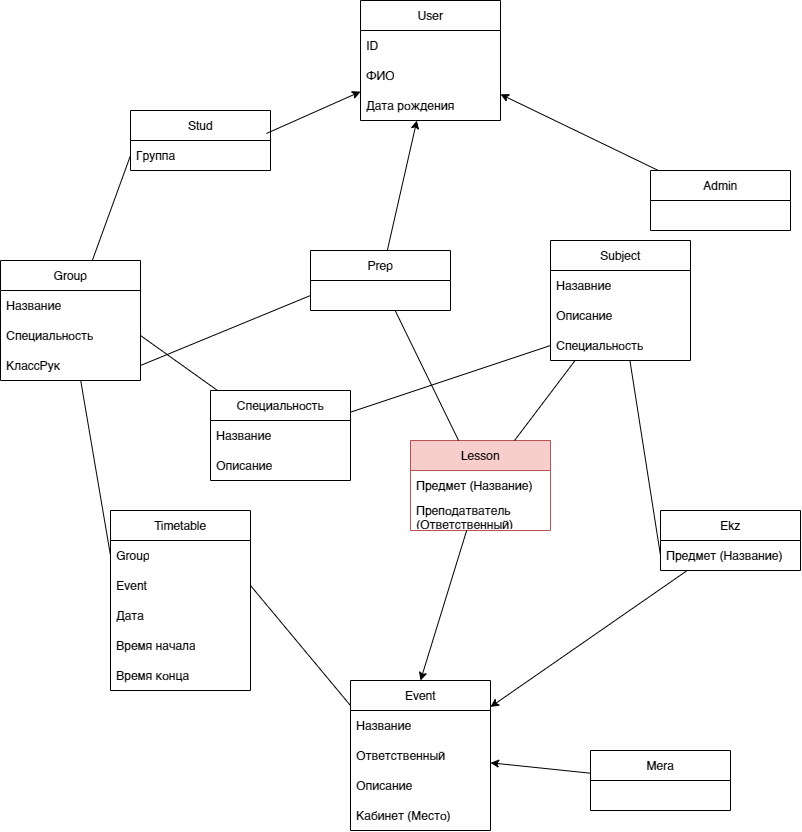

The diagram above was exported from draw.io. Its source (the exported page's mxGraphModel, read from the mxfile embedded in the PNG):
<mxGraphModel dx="2049" dy="1206" grid="1" gridSize="10" guides="1" tooltips="1" connect="1" arrows="1" fold="1" page="1" pageScale="1" pageWidth="850" pageHeight="1100" math="0" shadow="0" extFonts="Permanent Marker^https://fonts.googleapis.com/css?family=Permanent+Marker">
  <root>
    <mxCell id="0" />
    <mxCell id="1" parent="0" />
    <mxCell id="EUb6Ul8v7zF3n-Qnu0OC-1" value="User" style="swimlane;fontStyle=0;childLayout=stackLayout;horizontal=1;startSize=30;horizontalStack=0;resizeParent=1;resizeParentMax=0;resizeLast=0;collapsible=1;marginBottom=0;whiteSpace=wrap;html=1;" vertex="1" parent="1">
      <mxGeometry x="380" y="20" width="140" height="120" as="geometry" />
    </mxCell>
    <mxCell id="EUb6Ul8v7zF3n-Qnu0OC-72" value="ID" style="text;strokeColor=none;fillColor=none;align=left;verticalAlign=middle;spacingLeft=4;spacingRight=4;overflow=hidden;points=[[0,0.5],[1,0.5]];portConstraint=eastwest;rotatable=0;whiteSpace=wrap;html=1;" vertex="1" parent="EUb6Ul8v7zF3n-Qnu0OC-1">
      <mxGeometry y="30" width="140" height="30" as="geometry" />
    </mxCell>
    <mxCell id="EUb6Ul8v7zF3n-Qnu0OC-2" value="ФИО" style="text;strokeColor=none;fillColor=none;align=left;verticalAlign=middle;spacingLeft=4;spacingRight=4;overflow=hidden;points=[[0,0.5],[1,0.5]];portConstraint=eastwest;rotatable=0;whiteSpace=wrap;html=1;" vertex="1" parent="EUb6Ul8v7zF3n-Qnu0OC-1">
      <mxGeometry y="60" width="140" height="30" as="geometry" />
    </mxCell>
    <mxCell id="EUb6Ul8v7zF3n-Qnu0OC-3" value="Дата рождения" style="text;strokeColor=none;fillColor=none;align=left;verticalAlign=middle;spacingLeft=4;spacingRight=4;overflow=hidden;points=[[0,0.5],[1,0.5]];portConstraint=eastwest;rotatable=0;whiteSpace=wrap;html=1;" vertex="1" parent="EUb6Ul8v7zF3n-Qnu0OC-1">
      <mxGeometry y="90" width="140" height="30" as="geometry" />
    </mxCell>
    <mxCell id="EUb6Ul8v7zF3n-Qnu0OC-5" value="Stud" style="swimlane;fontStyle=0;childLayout=stackLayout;horizontal=1;startSize=30;horizontalStack=0;resizeParent=1;resizeParentMax=0;resizeLast=0;collapsible=1;marginBottom=0;whiteSpace=wrap;html=1;" vertex="1" parent="1">
      <mxGeometry x="150" y="130" width="140" height="60" as="geometry" />
    </mxCell>
    <mxCell id="EUb6Ul8v7zF3n-Qnu0OC-6" value="Группа" style="text;strokeColor=none;fillColor=none;align=left;verticalAlign=middle;spacingLeft=4;spacingRight=4;overflow=hidden;points=[[0,0.5],[1,0.5]];portConstraint=eastwest;rotatable=0;whiteSpace=wrap;html=1;" vertex="1" parent="EUb6Ul8v7zF3n-Qnu0OC-5">
      <mxGeometry y="30" width="140" height="30" as="geometry" />
    </mxCell>
    <mxCell id="EUb6Ul8v7zF3n-Qnu0OC-10" value="" style="endArrow=classic;html=1;rounded=0;exitX=0.971;exitY=0.383;exitDx=0;exitDy=0;exitPerimeter=0;" edge="1" parent="1" source="EUb6Ul8v7zF3n-Qnu0OC-5" target="EUb6Ul8v7zF3n-Qnu0OC-1">
      <mxGeometry width="50" height="50" relative="1" as="geometry">
        <mxPoint x="381" y="220" as="sourcePoint" />
        <mxPoint x="431" y="170" as="targetPoint" />
      </mxGeometry>
    </mxCell>
    <mxCell id="EUb6Ul8v7zF3n-Qnu0OC-11" value="Prep" style="swimlane;fontStyle=0;childLayout=stackLayout;horizontal=1;startSize=30;horizontalStack=0;resizeParent=1;resizeParentMax=0;resizeLast=0;collapsible=1;marginBottom=0;whiteSpace=wrap;html=1;" vertex="1" parent="1">
      <mxGeometry x="330" y="270" width="140" height="60" as="geometry" />
    </mxCell>
    <mxCell id="EUb6Ul8v7zF3n-Qnu0OC-15" value="Group" style="swimlane;fontStyle=0;childLayout=stackLayout;horizontal=1;startSize=30;horizontalStack=0;resizeParent=1;resizeParentMax=0;resizeLast=0;collapsible=1;marginBottom=0;whiteSpace=wrap;html=1;" vertex="1" parent="1">
      <mxGeometry x="20" y="280" width="140" height="120" as="geometry" />
    </mxCell>
    <mxCell id="EUb6Ul8v7zF3n-Qnu0OC-16" value="Название" style="text;strokeColor=none;fillColor=none;align=left;verticalAlign=middle;spacingLeft=4;spacingRight=4;overflow=hidden;points=[[0,0.5],[1,0.5]];portConstraint=eastwest;rotatable=0;whiteSpace=wrap;html=1;" vertex="1" parent="EUb6Ul8v7zF3n-Qnu0OC-15">
      <mxGeometry y="30" width="140" height="30" as="geometry" />
    </mxCell>
    <mxCell id="EUb6Ul8v7zF3n-Qnu0OC-17" value="Специальность" style="text;strokeColor=none;fillColor=none;align=left;verticalAlign=middle;spacingLeft=4;spacingRight=4;overflow=hidden;points=[[0,0.5],[1,0.5]];portConstraint=eastwest;rotatable=0;whiteSpace=wrap;html=1;" vertex="1" parent="EUb6Ul8v7zF3n-Qnu0OC-15">
      <mxGeometry y="60" width="140" height="30" as="geometry" />
    </mxCell>
    <mxCell id="EUb6Ul8v7zF3n-Qnu0OC-66" value="КлассРук" style="text;strokeColor=none;fillColor=none;align=left;verticalAlign=middle;spacingLeft=4;spacingRight=4;overflow=hidden;points=[[0,0.5],[1,0.5]];portConstraint=eastwest;rotatable=0;whiteSpace=wrap;html=1;" vertex="1" parent="EUb6Ul8v7zF3n-Qnu0OC-15">
      <mxGeometry y="90" width="140" height="30" as="geometry" />
    </mxCell>
    <mxCell id="EUb6Ul8v7zF3n-Qnu0OC-19" value="" style="endArrow=classic;html=1;rounded=0;" edge="1" parent="1" source="EUb6Ul8v7zF3n-Qnu0OC-11" target="EUb6Ul8v7zF3n-Qnu0OC-1">
      <mxGeometry width="50" height="50" relative="1" as="geometry">
        <mxPoint x="565" y="310" as="sourcePoint" />
        <mxPoint x="580" y="240" as="targetPoint" />
      </mxGeometry>
    </mxCell>
    <mxCell id="EUb6Ul8v7zF3n-Qnu0OC-20" value="" style="endArrow=none;html=1;rounded=0;entryX=0;entryY=0.5;entryDx=0;entryDy=0;" edge="1" parent="1" source="EUb6Ul8v7zF3n-Qnu0OC-15" target="EUb6Ul8v7zF3n-Qnu0OC-6">
      <mxGeometry width="50" height="50" relative="1" as="geometry">
        <mxPoint x="230" y="360" as="sourcePoint" />
        <mxPoint x="280" y="310" as="targetPoint" />
      </mxGeometry>
    </mxCell>
    <mxCell id="EUb6Ul8v7zF3n-Qnu0OC-21" value="Admin" style="swimlane;fontStyle=0;childLayout=stackLayout;horizontal=1;startSize=30;horizontalStack=0;resizeParent=1;resizeParentMax=0;resizeLast=0;collapsible=1;marginBottom=0;whiteSpace=wrap;html=1;" vertex="1" parent="1">
      <mxGeometry x="670" y="190" width="140" height="60" as="geometry" />
    </mxCell>
    <mxCell id="EUb6Ul8v7zF3n-Qnu0OC-25" value="" style="endArrow=classic;html=1;rounded=0;" edge="1" parent="1" source="EUb6Ul8v7zF3n-Qnu0OC-21" target="EUb6Ul8v7zF3n-Qnu0OC-1">
      <mxGeometry width="50" height="50" relative="1" as="geometry">
        <mxPoint x="690" y="130" as="sourcePoint" />
        <mxPoint x="740" y="80" as="targetPoint" />
      </mxGeometry>
    </mxCell>
    <mxCell id="EUb6Ul8v7zF3n-Qnu0OC-26" value="Subject" style="swimlane;fontStyle=0;childLayout=stackLayout;horizontal=1;startSize=30;horizontalStack=0;resizeParent=1;resizeParentMax=0;resizeLast=0;collapsible=1;marginBottom=0;whiteSpace=wrap;html=1;" vertex="1" parent="1">
      <mxGeometry x="570" y="260" width="140" height="120" as="geometry" />
    </mxCell>
    <mxCell id="EUb6Ul8v7zF3n-Qnu0OC-27" value="Назавние" style="text;strokeColor=none;fillColor=none;align=left;verticalAlign=middle;spacingLeft=4;spacingRight=4;overflow=hidden;points=[[0,0.5],[1,0.5]];portConstraint=eastwest;rotatable=0;whiteSpace=wrap;html=1;" vertex="1" parent="EUb6Ul8v7zF3n-Qnu0OC-26">
      <mxGeometry y="30" width="140" height="30" as="geometry" />
    </mxCell>
    <mxCell id="EUb6Ul8v7zF3n-Qnu0OC-28" value="Описание" style="text;strokeColor=none;fillColor=none;align=left;verticalAlign=middle;spacingLeft=4;spacingRight=4;overflow=hidden;points=[[0,0.5],[1,0.5]];portConstraint=eastwest;rotatable=0;whiteSpace=wrap;html=1;" vertex="1" parent="EUb6Ul8v7zF3n-Qnu0OC-26">
      <mxGeometry y="60" width="140" height="30" as="geometry" />
    </mxCell>
    <mxCell id="EUb6Ul8v7zF3n-Qnu0OC-29" value="Специальность" style="text;strokeColor=none;fillColor=none;align=left;verticalAlign=middle;spacingLeft=4;spacingRight=4;overflow=hidden;points=[[0,0.5],[1,0.5]];portConstraint=eastwest;rotatable=0;whiteSpace=wrap;html=1;" vertex="1" parent="EUb6Ul8v7zF3n-Qnu0OC-26">
      <mxGeometry y="90" width="140" height="30" as="geometry" />
    </mxCell>
    <mxCell id="EUb6Ul8v7zF3n-Qnu0OC-30" value="Lesson" style="swimlane;fontStyle=0;childLayout=stackLayout;horizontal=1;startSize=30;horizontalStack=0;resizeParent=1;resizeParentMax=0;resizeLast=0;collapsible=1;marginBottom=0;whiteSpace=wrap;html=1;fillColor=#f8cecc;strokeColor=#b85450;" vertex="1" parent="1">
      <mxGeometry x="430" y="460" width="140" height="90" as="geometry" />
    </mxCell>
    <mxCell id="EUb6Ul8v7zF3n-Qnu0OC-31" value="Предмет (Название)" style="text;strokeColor=none;fillColor=none;align=left;verticalAlign=middle;spacingLeft=4;spacingRight=4;overflow=hidden;points=[[0,0.5],[1,0.5]];portConstraint=eastwest;rotatable=0;whiteSpace=wrap;html=1;" vertex="1" parent="EUb6Ul8v7zF3n-Qnu0OC-30">
      <mxGeometry y="30" width="140" height="30" as="geometry" />
    </mxCell>
    <mxCell id="EUb6Ul8v7zF3n-Qnu0OC-32" value="Преподатватель (Ответственный)" style="text;strokeColor=none;fillColor=none;align=left;verticalAlign=middle;spacingLeft=4;spacingRight=4;overflow=hidden;points=[[0,0.5],[1,0.5]];portConstraint=eastwest;rotatable=0;whiteSpace=wrap;html=1;" vertex="1" parent="EUb6Ul8v7zF3n-Qnu0OC-30">
      <mxGeometry y="60" width="140" height="30" as="geometry" />
    </mxCell>
    <mxCell id="EUb6Ul8v7zF3n-Qnu0OC-34" value="" style="endArrow=none;html=1;rounded=0;" edge="1" parent="1" source="EUb6Ul8v7zF3n-Qnu0OC-26" target="EUb6Ul8v7zF3n-Qnu0OC-30">
      <mxGeometry width="50" height="50" relative="1" as="geometry">
        <mxPoint x="260" y="500" as="sourcePoint" />
        <mxPoint x="310" y="450" as="targetPoint" />
      </mxGeometry>
    </mxCell>
    <mxCell id="EUb6Ul8v7zF3n-Qnu0OC-35" value="" style="endArrow=none;html=1;rounded=0;" edge="1" parent="1" source="EUb6Ul8v7zF3n-Qnu0OC-30" target="EUb6Ul8v7zF3n-Qnu0OC-11">
      <mxGeometry width="50" height="50" relative="1" as="geometry">
        <mxPoint x="490" y="500" as="sourcePoint" />
        <mxPoint x="540" y="450" as="targetPoint" />
      </mxGeometry>
    </mxCell>
    <mxCell id="EUb6Ul8v7zF3n-Qnu0OC-36" value="Timetable" style="swimlane;fontStyle=0;childLayout=stackLayout;horizontal=1;startSize=30;horizontalStack=0;resizeParent=1;resizeParentMax=0;resizeLast=0;collapsible=1;marginBottom=0;whiteSpace=wrap;html=1;" vertex="1" parent="1">
      <mxGeometry x="130" y="530" width="140" height="180" as="geometry" />
    </mxCell>
    <mxCell id="EUb6Ul8v7zF3n-Qnu0OC-37" value="Group" style="text;strokeColor=none;fillColor=none;align=left;verticalAlign=middle;spacingLeft=4;spacingRight=4;overflow=hidden;points=[[0,0.5],[1,0.5]];portConstraint=eastwest;rotatable=0;whiteSpace=wrap;html=1;" vertex="1" parent="EUb6Ul8v7zF3n-Qnu0OC-36">
      <mxGeometry y="30" width="140" height="30" as="geometry" />
    </mxCell>
    <mxCell id="EUb6Ul8v7zF3n-Qnu0OC-38" value="Event" style="text;strokeColor=none;fillColor=none;align=left;verticalAlign=middle;spacingLeft=4;spacingRight=4;overflow=hidden;points=[[0,0.5],[1,0.5]];portConstraint=eastwest;rotatable=0;whiteSpace=wrap;html=1;" vertex="1" parent="EUb6Ul8v7zF3n-Qnu0OC-36">
      <mxGeometry y="60" width="140" height="30" as="geometry" />
    </mxCell>
    <mxCell id="EUb6Ul8v7zF3n-Qnu0OC-39" value="Дата" style="text;strokeColor=none;fillColor=none;align=left;verticalAlign=middle;spacingLeft=4;spacingRight=4;overflow=hidden;points=[[0,0.5],[1,0.5]];portConstraint=eastwest;rotatable=0;whiteSpace=wrap;html=1;" vertex="1" parent="EUb6Ul8v7zF3n-Qnu0OC-36">
      <mxGeometry y="90" width="140" height="30" as="geometry" />
    </mxCell>
    <mxCell id="EUb6Ul8v7zF3n-Qnu0OC-70" value="Время начала" style="text;strokeColor=none;fillColor=none;align=left;verticalAlign=middle;spacingLeft=4;spacingRight=4;overflow=hidden;points=[[0,0.5],[1,0.5]];portConstraint=eastwest;rotatable=0;whiteSpace=wrap;html=1;" vertex="1" parent="EUb6Ul8v7zF3n-Qnu0OC-36">
      <mxGeometry y="120" width="140" height="30" as="geometry" />
    </mxCell>
    <mxCell id="EUb6Ul8v7zF3n-Qnu0OC-71" value="Время конца" style="text;strokeColor=none;fillColor=none;align=left;verticalAlign=middle;spacingLeft=4;spacingRight=4;overflow=hidden;points=[[0,0.5],[1,0.5]];portConstraint=eastwest;rotatable=0;whiteSpace=wrap;html=1;" vertex="1" parent="EUb6Ul8v7zF3n-Qnu0OC-36">
      <mxGeometry y="150" width="140" height="30" as="geometry" />
    </mxCell>
    <mxCell id="EUb6Ul8v7zF3n-Qnu0OC-42" value="Event" style="swimlane;fontStyle=0;childLayout=stackLayout;horizontal=1;startSize=30;horizontalStack=0;resizeParent=1;resizeParentMax=0;resizeLast=0;collapsible=1;marginBottom=0;whiteSpace=wrap;html=1;" vertex="1" parent="1">
      <mxGeometry x="370" y="700" width="140" height="150" as="geometry" />
    </mxCell>
    <mxCell id="EUb6Ul8v7zF3n-Qnu0OC-43" value="Название" style="text;strokeColor=none;fillColor=none;align=left;verticalAlign=middle;spacingLeft=4;spacingRight=4;overflow=hidden;points=[[0,0.5],[1,0.5]];portConstraint=eastwest;rotatable=0;whiteSpace=wrap;html=1;" vertex="1" parent="EUb6Ul8v7zF3n-Qnu0OC-42">
      <mxGeometry y="30" width="140" height="30" as="geometry" />
    </mxCell>
    <mxCell id="EUb6Ul8v7zF3n-Qnu0OC-77" value="Ответственный" style="text;strokeColor=none;fillColor=none;align=left;verticalAlign=middle;spacingLeft=4;spacingRight=4;overflow=hidden;points=[[0,0.5],[1,0.5]];portConstraint=eastwest;rotatable=0;whiteSpace=wrap;html=1;" vertex="1" parent="EUb6Ul8v7zF3n-Qnu0OC-42">
      <mxGeometry y="60" width="140" height="30" as="geometry" />
    </mxCell>
    <mxCell id="EUb6Ul8v7zF3n-Qnu0OC-44" value="Описание" style="text;strokeColor=none;fillColor=none;align=left;verticalAlign=middle;spacingLeft=4;spacingRight=4;overflow=hidden;points=[[0,0.5],[1,0.5]];portConstraint=eastwest;rotatable=0;whiteSpace=wrap;html=1;" vertex="1" parent="EUb6Ul8v7zF3n-Qnu0OC-42">
      <mxGeometry y="90" width="140" height="30" as="geometry" />
    </mxCell>
    <mxCell id="EUb6Ul8v7zF3n-Qnu0OC-74" value="Кабинет (Место)" style="text;strokeColor=none;fillColor=none;align=left;verticalAlign=middle;spacingLeft=4;spacingRight=4;overflow=hidden;points=[[0,0.5],[1,0.5]];portConstraint=eastwest;rotatable=0;whiteSpace=wrap;html=1;" vertex="1" parent="EUb6Ul8v7zF3n-Qnu0OC-42">
      <mxGeometry y="120" width="140" height="30" as="geometry" />
    </mxCell>
    <mxCell id="EUb6Ul8v7zF3n-Qnu0OC-46" value="" style="endArrow=classic;html=1;rounded=0;entryX=0.5;entryY=0;entryDx=0;entryDy=0;" edge="1" parent="1" source="EUb6Ul8v7zF3n-Qnu0OC-30" target="EUb6Ul8v7zF3n-Qnu0OC-42">
      <mxGeometry width="50" height="50" relative="1" as="geometry">
        <mxPoint x="499.1600000000001" y="578.6800000000001" as="sourcePoint" />
        <mxPoint x="630" y="630" as="targetPoint" />
      </mxGeometry>
    </mxCell>
    <mxCell id="EUb6Ul8v7zF3n-Qnu0OC-47" value="" style="endArrow=none;html=1;rounded=0;exitX=0;exitY=0.167;exitDx=0;exitDy=0;entryX=1;entryY=0.5;entryDx=0;entryDy=0;exitPerimeter=0;" edge="1" parent="1" source="EUb6Ul8v7zF3n-Qnu0OC-42" target="EUb6Ul8v7zF3n-Qnu0OC-38">
      <mxGeometry width="50" height="50" relative="1" as="geometry">
        <mxPoint x="210" y="770" as="sourcePoint" />
        <mxPoint x="260" y="720" as="targetPoint" />
      </mxGeometry>
    </mxCell>
    <mxCell id="EUb6Ul8v7zF3n-Qnu0OC-48" value="Ekz" style="swimlane;fontStyle=0;childLayout=stackLayout;horizontal=1;startSize=30;horizontalStack=0;resizeParent=1;resizeParentMax=0;resizeLast=0;collapsible=1;marginBottom=0;whiteSpace=wrap;html=1;" vertex="1" parent="1">
      <mxGeometry x="680" y="530" width="140" height="60" as="geometry" />
    </mxCell>
    <mxCell id="EUb6Ul8v7zF3n-Qnu0OC-49" value="Предмет (Название)" style="text;strokeColor=none;fillColor=none;align=left;verticalAlign=middle;spacingLeft=4;spacingRight=4;overflow=hidden;points=[[0,0.5],[1,0.5]];portConstraint=eastwest;rotatable=0;whiteSpace=wrap;html=1;" vertex="1" parent="EUb6Ul8v7zF3n-Qnu0OC-48">
      <mxGeometry y="30" width="140" height="30" as="geometry" />
    </mxCell>
    <mxCell id="EUb6Ul8v7zF3n-Qnu0OC-54" value="Mera" style="swimlane;fontStyle=0;childLayout=stackLayout;horizontal=1;startSize=30;horizontalStack=0;resizeParent=1;resizeParentMax=0;resizeLast=0;collapsible=1;marginBottom=0;whiteSpace=wrap;html=1;" vertex="1" parent="1">
      <mxGeometry x="610" y="770" width="140" height="60" as="geometry" />
    </mxCell>
    <mxCell id="EUb6Ul8v7zF3n-Qnu0OC-58" value="" style="endArrow=classic;html=1;rounded=0;" edge="1" parent="1" source="EUb6Ul8v7zF3n-Qnu0OC-54" target="EUb6Ul8v7zF3n-Qnu0OC-42">
      <mxGeometry width="50" height="50" relative="1" as="geometry">
        <mxPoint x="600" y="730" as="sourcePoint" />
        <mxPoint x="650" y="620" as="targetPoint" />
      </mxGeometry>
    </mxCell>
    <mxCell id="EUb6Ul8v7zF3n-Qnu0OC-60" value="" style="endArrow=classic;html=1;rounded=0;" edge="1" parent="1" source="EUb6Ul8v7zF3n-Qnu0OC-48" target="EUb6Ul8v7zF3n-Qnu0OC-42">
      <mxGeometry width="50" height="50" relative="1" as="geometry">
        <mxPoint x="330" y="950" as="sourcePoint" />
        <mxPoint x="482.5600000000002" y="821.1700000000001" as="targetPoint" />
      </mxGeometry>
    </mxCell>
    <mxCell id="EUb6Ul8v7zF3n-Qnu0OC-61" value="" style="endArrow=none;html=1;rounded=0;exitX=0;exitY=0.5;exitDx=0;exitDy=0;" edge="1" parent="1" source="EUb6Ul8v7zF3n-Qnu0OC-37" target="EUb6Ul8v7zF3n-Qnu0OC-15">
      <mxGeometry width="50" height="50" relative="1" as="geometry">
        <mxPoint x="40" y="450" as="sourcePoint" />
        <mxPoint x="90" y="400" as="targetPoint" />
      </mxGeometry>
    </mxCell>
    <mxCell id="EUb6Ul8v7zF3n-Qnu0OC-62" value="Специальность" style="swimlane;fontStyle=0;childLayout=stackLayout;horizontal=1;startSize=30;horizontalStack=0;resizeParent=1;resizeParentMax=0;resizeLast=0;collapsible=1;marginBottom=0;whiteSpace=wrap;html=1;" vertex="1" parent="1">
      <mxGeometry x="230" y="410" width="140" height="90" as="geometry" />
    </mxCell>
    <mxCell id="EUb6Ul8v7zF3n-Qnu0OC-63" value="Название" style="text;strokeColor=none;fillColor=none;align=left;verticalAlign=middle;spacingLeft=4;spacingRight=4;overflow=hidden;points=[[0,0.5],[1,0.5]];portConstraint=eastwest;rotatable=0;whiteSpace=wrap;html=1;" vertex="1" parent="EUb6Ul8v7zF3n-Qnu0OC-62">
      <mxGeometry y="30" width="140" height="30" as="geometry" />
    </mxCell>
    <mxCell id="EUb6Ul8v7zF3n-Qnu0OC-64" value="Описание" style="text;strokeColor=none;fillColor=none;align=left;verticalAlign=middle;spacingLeft=4;spacingRight=4;overflow=hidden;points=[[0,0.5],[1,0.5]];portConstraint=eastwest;rotatable=0;whiteSpace=wrap;html=1;" vertex="1" parent="EUb6Ul8v7zF3n-Qnu0OC-62">
      <mxGeometry y="60" width="140" height="30" as="geometry" />
    </mxCell>
    <mxCell id="EUb6Ul8v7zF3n-Qnu0OC-67" value="" style="endArrow=none;html=1;rounded=0;exitX=1;exitY=0.5;exitDx=0;exitDy=0;" edge="1" parent="1" source="EUb6Ul8v7zF3n-Qnu0OC-17" target="EUb6Ul8v7zF3n-Qnu0OC-62">
      <mxGeometry width="50" height="50" relative="1" as="geometry">
        <mxPoint x="260" y="390" as="sourcePoint" />
        <mxPoint x="310" y="340" as="targetPoint" />
      </mxGeometry>
    </mxCell>
    <mxCell id="EUb6Ul8v7zF3n-Qnu0OC-68" value="" style="endArrow=none;html=1;rounded=0;exitX=0;exitY=0.5;exitDx=0;exitDy=0;" edge="1" parent="1" source="EUb6Ul8v7zF3n-Qnu0OC-29" target="EUb6Ul8v7zF3n-Qnu0OC-62">
      <mxGeometry width="50" height="50" relative="1" as="geometry">
        <mxPoint x="260" y="390" as="sourcePoint" />
        <mxPoint x="310" y="340" as="targetPoint" />
      </mxGeometry>
    </mxCell>
    <mxCell id="EUb6Ul8v7zF3n-Qnu0OC-73" value="" style="endArrow=none;html=1;rounded=0;entryX=0;entryY=0.75;entryDx=0;entryDy=0;exitX=1;exitY=0.5;exitDx=0;exitDy=0;" edge="1" parent="1" source="EUb6Ul8v7zF3n-Qnu0OC-66" target="EUb6Ul8v7zF3n-Qnu0OC-11">
      <mxGeometry width="50" height="50" relative="1" as="geometry">
        <mxPoint x="150" y="520" as="sourcePoint" />
        <mxPoint x="200" y="470" as="targetPoint" />
      </mxGeometry>
    </mxCell>
    <mxCell id="EUb6Ul8v7zF3n-Qnu0OC-76" value="" style="endArrow=none;html=1;rounded=0;exitX=0;exitY=0.5;exitDx=0;exitDy=0;" edge="1" parent="1" source="EUb6Ul8v7zF3n-Qnu0OC-49" target="EUb6Ul8v7zF3n-Qnu0OC-26">
      <mxGeometry width="50" height="50" relative="1" as="geometry">
        <mxPoint x="730" y="500" as="sourcePoint" />
        <mxPoint x="780" y="450" as="targetPoint" />
      </mxGeometry>
    </mxCell>
  </root>
</mxGraphModel>